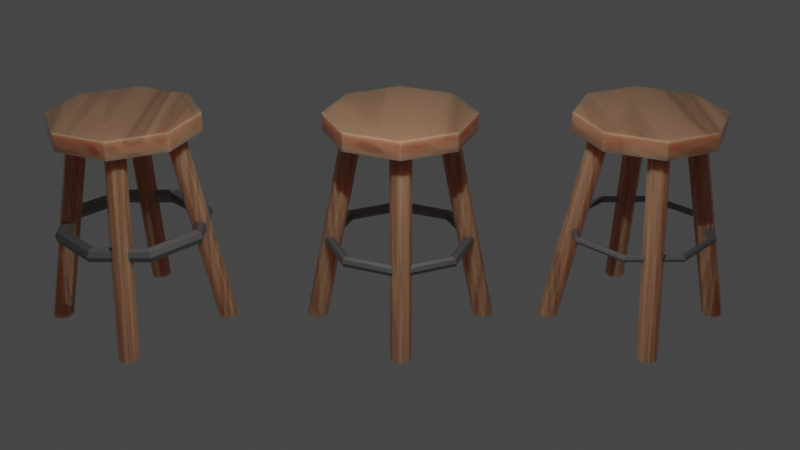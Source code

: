 # Source: LowPolyStool.blend  (saved by Blender 3.6.11; exported with 4.5.12 LTS)
import bpy
from mathutils import Matrix  # noqa: F401  (used for matrix-valued properties, if any)

bpy.ops.wm.read_factory_settings(use_empty=True)
scene = bpy.context.scene
scene.name = 'Scene'

# ---- collections
col_collection = bpy.data.collections.new('Collection'); scene.collection.children.link(col_collection)

# ---- materials (node trees are filled in below, after node groups)
mat_material_006 = bpy.data.materials.new('Material.006')
mat_material_006.alpha_threshold = 0.0
mat_material_006.use_transparent_shadow = False
mat_material_006.roughness = 0.5
mat_material_006.line_color = (0.0, 0.0, 0.0, 1.0)
mat_material_002 = bpy.data.materials.new('Material.002')
mat_material_002.use_transparent_shadow = False
mat_material_004 = bpy.data.materials.new('Material.004')
mat_material_004.alpha_threshold = 0.0
mat_material_004.use_transparent_shadow = False
mat_material_004.roughness = 0.5
mat_material_004.line_color = (0.0, 0.0, 0.0, 1.0)
mat_material_003 = bpy.data.materials.new('Material.003')
mat_material_003.use_transparent_shadow = False
mat_material_005 = bpy.data.materials.new('Material.005')
mat_material_005.alpha_threshold = 0.0
mat_material_005.use_transparent_shadow = False
mat_material_005.roughness = 0.5
mat_material_005.line_color = (0.0, 0.0, 0.0, 1.0)

# ---- material node trees
mat_material_006.use_nodes = True; mat_material_006.node_tree.nodes.clear()
_N = mat_material_006.node_tree.nodes; _L = mat_material_006.node_tree.links
n0 = _N.new('ShaderNodeOutputMaterial'); n0.name = 'Material Output'; n0.location = (589, 877)
n1 = _N.new('ShaderNodeTexNoise'); n1.name = 'Musgrave Texture'; n1.location = (-375, 835)
n1.width = 150
n1.normalize = False
n1.inputs[2].default_value = 0.6
n1.inputs[3].default_value = 0.0
n1.inputs[4].default_value = 0.25
n2 = _N.new('ShaderNodeMapping'); n2.name = 'Mapping'; n2.location = (-555, 795)
n2.inputs[3].default_value = (-0.6, 3.9, 1.0)
n3 = _N.new('ShaderNodeValToRGB'); n3.name = 'Color Ramp'; n3.location = (53, 933)
n3.color_ramp.interpolation = 'EASE'
while len(n3.color_ramp.elements) > 1: n3.color_ramp.elements.remove(n3.color_ramp.elements[-1])
n3.color_ramp.elements[0].position = 0.03323; n3.color_ramp.elements[0].color = (0.2241, 0.1142, 0.009365, 1.0)
_e = n3.color_ramp.elements.new(0.3686); _e.color = (0.4658, 0.2453, 0.1425, 1.0)
_e = n3.color_ramp.elements.new(0.7432); _e.color = (0.0, 0.0, 0.0, 1.0)
n4 = _N.new('ShaderNodeBsdfPrincipled'); n4.name = 'Principled BSDF'; n4.location = (334, 932)
n4.distribution = 'GGX'
n4.subsurface_method = 'RANDOM_WALK_SKIN'
n4.inputs[3].default_value = 1.45
n4.inputs[8].default_value = 1.0
n4.inputs[10].default_value = 0.1843
n4.inputs[27].default_value = (0.0, 0.0, 0.0, 1.0)
n4.inputs[28].default_value = 1.0
n5 = _N.new('ShaderNodeBump'); n5.name = 'Bump'; n5.location = (56, 500)
n5.inputs[0].default_value = 0.1381
n5.inputs[1].default_value = 1.0
n5.inputs[2].default_value = 1.0
n6 = _N.new('ShaderNodeValToRGB'); n6.name = 'Color Ramp.001'; n6.location = (53, 713)
while len(n6.color_ramp.elements) > 1: n6.color_ramp.elements.remove(n6.color_ramp.elements[-1])
n6.color_ramp.elements[0].position = 0.4955; n6.color_ramp.elements[0].color = (0.0, 0.0, 0.0, 1.0)
_e = n6.color_ramp.elements.new(0.997); _e.color = (1.0, 1.0, 1.0, 1.0)
n7 = _N.new('ShaderNodeTexNoise'); n7.name = 'Noise Texture'; n7.location = (-167, 843)
n7.inputs[2].default_value = 0.5
n7.inputs[3].default_value = 18.0
n7.inputs[4].default_value = 0.8
n7.inputs[8].default_value = 0.8
n8 = _N.new('ShaderNodeTexCoord'); n8.name = 'Texture Coordinate'; n8.location = (-735, 795)
n9 = _N.new('ShaderNodeMix'); n9.name = 'Mix'; n9.location = (164, 812)
n9.data_type = 'RGBA'
n9.inputs[0].default_value = 0.1843
n10 = _N.new('ShaderNodeMath'); n10.name = 'Math'; n10.location = (-375, 875)
n10.hide = True
n10.operation = 'MULTIPLY'
n10.inputs[1].default_value = 0.2
_L.new(n4.outputs[0], n0.inputs[0])
_L.new(n2.outputs[0], n1.inputs[0])
_L.new(n8.outputs[3], n2.inputs[0])
_L.new(n7.outputs[0], n3.inputs[0])
_L.new(n7.outputs[0], n5.inputs[3])
_L.new(n5.outputs[0], n4.inputs[5])
_L.new(n7.outputs[0], n6.inputs[0])
_L.new(n6.outputs[0], n4.inputs[2])
_L.new(n3.outputs[0], n9.inputs[6])
_L.new(n3.outputs[0], n9.inputs[7])
_L.new(n9.outputs[2], n4.inputs[0])
_L.new(n10.outputs[0], n7.inputs[0])
_L.new(n1.outputs[0], n10.inputs[0])
n0.is_active_output = True
mat_material_002.use_nodes = True; mat_material_002.node_tree.nodes.clear()
_N = mat_material_002.node_tree.nodes; _L = mat_material_002.node_tree.links
n0 = _N.new('ShaderNodeBsdfPrincipled'); n0.name = 'Principled BSDF'; n0.location = (10, 300)
n0.distribution = 'GGX'
n0.subsurface_method = 'RANDOM_WALK_SKIN'
n0.inputs[0].default_value = (0.2771, 0.2771, 0.2771, 1.0)
n0.inputs[1].default_value = 0.8187
n0.inputs[3].default_value = 1.45
n0.inputs[27].default_value = (0.0, 0.0, 0.0, 1.0)
n0.inputs[28].default_value = 1.0
n1 = _N.new('ShaderNodeOutputMaterial'); n1.name = 'Material Output'; n1.location = (300, 300)
_L.new(n0.outputs[0], n1.inputs[0])
n1.is_active_output = True
mat_material_004.use_nodes = True; mat_material_004.node_tree.nodes.clear()
_N = mat_material_004.node_tree.nodes; _L = mat_material_004.node_tree.links
n0 = _N.new('ShaderNodeOutputMaterial'); n0.name = 'Material Output'; n0.location = (589, 877)
n1 = _N.new('ShaderNodeTexNoise'); n1.name = 'Musgrave Texture'; n1.location = (-375, 835)
n1.width = 150
n1.normalize = False
n1.inputs[2].default_value = 0.6
n1.inputs[3].default_value = 0.0
n1.inputs[4].default_value = 0.25
n2 = _N.new('ShaderNodeMapping'); n2.name = 'Mapping'; n2.location = (-555, 795)
n2.inputs[3].default_value = (0.4, 2.4, 1.0)
n3 = _N.new('ShaderNodeValToRGB'); n3.name = 'Color Ramp'; n3.location = (53, 933)
n3.color_ramp.interpolation = 'EASE'
while len(n3.color_ramp.elements) > 1: n3.color_ramp.elements.remove(n3.color_ramp.elements[-1])
n3.color_ramp.elements[0].position = 0.03323; n3.color_ramp.elements[0].color = (0.2241, 0.1142, 0.009365, 1.0)
_e = n3.color_ramp.elements.new(0.3686); _e.color = (0.4658, 0.2453, 0.1425, 1.0)
_e = n3.color_ramp.elements.new(0.7432); _e.color = (0.0, 0.0, 0.0, 1.0)
n4 = _N.new('ShaderNodeBsdfPrincipled'); n4.name = 'Principled BSDF'; n4.location = (334, 932)
n4.distribution = 'GGX'
n4.subsurface_method = 'RANDOM_WALK_SKIN'
n4.inputs[3].default_value = 1.45
n4.inputs[8].default_value = 1.0
n4.inputs[10].default_value = 0.1843
n4.inputs[27].default_value = (0.0, 0.0, 0.0, 1.0)
n4.inputs[28].default_value = 1.0
n5 = _N.new('ShaderNodeBump'); n5.name = 'Bump'; n5.location = (56, 500)
n5.inputs[0].default_value = 0.1381
n5.inputs[1].default_value = 1.0
n5.inputs[2].default_value = 1.0
n6 = _N.new('ShaderNodeValToRGB'); n6.name = 'Color Ramp.001'; n6.location = (53, 713)
while len(n6.color_ramp.elements) > 1: n6.color_ramp.elements.remove(n6.color_ramp.elements[-1])
n6.color_ramp.elements[0].position = 0.4955; n6.color_ramp.elements[0].color = (0.0, 0.0, 0.0, 1.0)
_e = n6.color_ramp.elements.new(0.997); _e.color = (1.0, 1.0, 1.0, 1.0)
n7 = _N.new('ShaderNodeTexNoise'); n7.name = 'Noise Texture'; n7.location = (-167, 843)
n7.inputs[2].default_value = 0.5
n7.inputs[3].default_value = 18.0
n7.inputs[4].default_value = 0.8
n7.inputs[8].default_value = 0.8
n8 = _N.new('ShaderNodeTexCoord'); n8.name = 'Texture Coordinate'; n8.location = (-735, 795)
n9 = _N.new('ShaderNodeMix'); n9.name = 'Mix'; n9.location = (164, 812)
n9.data_type = 'RGBA'
n9.inputs[0].default_value = 0.1843
n10 = _N.new('ShaderNodeMath'); n10.name = 'Math'; n10.location = (-375, 875)
n10.hide = True
n10.operation = 'MULTIPLY'
n10.inputs[1].default_value = 0.2
_L.new(n4.outputs[0], n0.inputs[0])
_L.new(n2.outputs[0], n1.inputs[0])
_L.new(n8.outputs[3], n2.inputs[0])
_L.new(n7.outputs[0], n3.inputs[0])
_L.new(n7.outputs[0], n5.inputs[3])
_L.new(n5.outputs[0], n4.inputs[5])
_L.new(n7.outputs[0], n6.inputs[0])
_L.new(n6.outputs[0], n4.inputs[2])
_L.new(n3.outputs[0], n9.inputs[6])
_L.new(n3.outputs[0], n9.inputs[7])
_L.new(n9.outputs[2], n4.inputs[0])
_L.new(n10.outputs[0], n7.inputs[0])
_L.new(n1.outputs[0], n10.inputs[0])
n0.is_active_output = True
mat_material_003.use_nodes = True; mat_material_003.node_tree.nodes.clear()
_N = mat_material_003.node_tree.nodes; _L = mat_material_003.node_tree.links
n0 = _N.new('ShaderNodeBsdfPrincipled'); n0.name = 'Principled BSDF'; n0.location = (10, 300)
n0.distribution = 'GGX'
n0.subsurface_method = 'RANDOM_WALK_SKIN'
n0.inputs[0].default_value = (0.2771, 0.2771, 0.2771, 1.0)
n0.inputs[1].default_value = 0.8187
n0.inputs[3].default_value = 1.45
n0.inputs[27].default_value = (0.0, 0.0, 0.0, 1.0)
n0.inputs[28].default_value = 1.0
n1 = _N.new('ShaderNodeOutputMaterial'); n1.name = 'Material Output'; n1.location = (300, 300)
_L.new(n0.outputs[0], n1.inputs[0])
n1.is_active_output = True
mat_material_005.use_nodes = True; mat_material_005.node_tree.nodes.clear()
_N = mat_material_005.node_tree.nodes; _L = mat_material_005.node_tree.links
n0 = _N.new('ShaderNodeOutputMaterial'); n0.name = 'Material Output'; n0.location = (589, 877)
n1 = _N.new('ShaderNodeTexNoise'); n1.name = 'Musgrave Texture'; n1.location = (-375, 835)
n1.width = 150
n1.normalize = False
n1.inputs[2].default_value = 0.6
n1.inputs[3].default_value = 0.0
n1.inputs[4].default_value = 0.25
n2 = _N.new('ShaderNodeMapping'); n2.name = 'Mapping'; n2.location = (-555, 795)
n2.inputs[3].default_value = (0.4, 5.9, 1.0)
n3 = _N.new('ShaderNodeValToRGB'); n3.name = 'Color Ramp'; n3.location = (53, 933)
n3.color_ramp.interpolation = 'EASE'
while len(n3.color_ramp.elements) > 1: n3.color_ramp.elements.remove(n3.color_ramp.elements[-1])
n3.color_ramp.elements[0].position = 0.03323; n3.color_ramp.elements[0].color = (0.2241, 0.1142, 0.009365, 1.0)
_e = n3.color_ramp.elements.new(0.3686); _e.color = (0.4658, 0.2453, 0.1425, 1.0)
_e = n3.color_ramp.elements.new(0.7432); _e.color = (0.0, 0.0, 0.0, 1.0)
n4 = _N.new('ShaderNodeBsdfPrincipled'); n4.name = 'Principled BSDF'; n4.location = (334, 932)
n4.distribution = 'GGX'
n4.subsurface_method = 'RANDOM_WALK_SKIN'
n4.inputs[3].default_value = 1.45
n4.inputs[8].default_value = 1.0
n4.inputs[10].default_value = 0.1843
n4.inputs[27].default_value = (0.0, 0.0, 0.0, 1.0)
n4.inputs[28].default_value = 1.0
n5 = _N.new('ShaderNodeBump'); n5.name = 'Bump'; n5.location = (56, 500)
n5.inputs[0].default_value = 0.1381
n5.inputs[1].default_value = 1.0
n5.inputs[2].default_value = 1.0
n6 = _N.new('ShaderNodeValToRGB'); n6.name = 'Color Ramp.001'; n6.location = (53, 713)
while len(n6.color_ramp.elements) > 1: n6.color_ramp.elements.remove(n6.color_ramp.elements[-1])
n6.color_ramp.elements[0].position = 0.4955; n6.color_ramp.elements[0].color = (0.0, 0.0, 0.0, 1.0)
_e = n6.color_ramp.elements.new(0.997); _e.color = (1.0, 1.0, 1.0, 1.0)
n7 = _N.new('ShaderNodeTexNoise'); n7.name = 'Noise Texture'; n7.location = (-167, 843)
n7.inputs[2].default_value = 0.5
n7.inputs[3].default_value = 18.0
n7.inputs[4].default_value = 0.8
n7.inputs[8].default_value = 0.8
n8 = _N.new('ShaderNodeTexCoord'); n8.name = 'Texture Coordinate'; n8.location = (-735, 795)
n9 = _N.new('ShaderNodeMix'); n9.name = 'Mix'; n9.location = (164, 812)
n9.data_type = 'RGBA'
n9.inputs[0].default_value = 0.1843
n10 = _N.new('ShaderNodeMath'); n10.name = 'Math'; n10.location = (-375, 875)
n10.hide = True
n10.operation = 'MULTIPLY'
n10.inputs[1].default_value = 0.2
_L.new(n4.outputs[0], n0.inputs[0])
_L.new(n2.outputs[0], n1.inputs[0])
_L.new(n8.outputs[3], n2.inputs[0])
_L.new(n7.outputs[0], n3.inputs[0])
_L.new(n7.outputs[0], n5.inputs[3])
_L.new(n5.outputs[0], n4.inputs[5])
_L.new(n7.outputs[0], n6.inputs[0])
_L.new(n6.outputs[0], n4.inputs[2])
_L.new(n3.outputs[0], n9.inputs[6])
_L.new(n3.outputs[0], n9.inputs[7])
_L.new(n9.outputs[2], n4.inputs[0])
_L.new(n10.outputs[0], n7.inputs[0])
_L.new(n1.outputs[0], n10.inputs[0])
n0.is_active_output = True

# ---- world
world_world = bpy.data.worlds.new('World'); scene.world = world_world
world_world.use_nodes = True; world_world.node_tree.nodes.clear()
_N = world_world.node_tree.nodes; _L = world_world.node_tree.links
n0 = _N.new('ShaderNodeOutputWorld'); n0.name = 'World Output'; n0.location = (300, 300)
n1 = _N.new('ShaderNodeBackground'); n1.name = 'Background'; n1.location = (10, 300)
n1.inputs[0].default_value = (0.05088, 0.05088, 0.05088, 1.0)
_L.new(n1.outputs[0], n0.inputs[0])
n0.is_active_output = True
world_world.color = (0.05088, 0.05088, 0.05088)
world_world.use_sun_shadow = False
world_world.sun_shadow_jitter_overblur = 0.0

# ---- cameras
cam_camera = bpy.data.cameras.new('Camera')
cam_camera.clip_end = 100.0
cam_camera.ortho_scale = 7.314

# ---- lights
light_light = bpy.data.lights.new('Light', 'POINT')
light_light.transmission_factor = 0.0
light_light.energy = 1000.0
light_light.shadow_maximum_resolution = 0.006
light_light.use_absolute_resolution = True

# ---- meshes
me_cylinder_002 = bpy.data.meshes.new('Cylinder.002')
me_cylinder_002.from_pydata([(0.0, 1.0, -1.0), (0.0, 1.0, 1.0), (0.7071, 0.7071, -1.0), (0.7071, 0.7071, 1.0), (1.0, 0.0, -1.0), (1.0, 0.0, 1.0), (0.7071, -0.7071, -1.0), (0.7071, -0.7071, 1.0), (0.0, -1.0, -1.0), (0.0, -1.0, 1.0), (-0.7071, -0.7071, -1.0), (-0.7071, -0.7071, 1.0), (-1.0, 0.0, -1.0), (-1.0, 0.0, 1.0), (-0.7071, 0.7071, -1.0), (-0.7071, 0.7071, 1.0)], [], [(0, 1, 3, 2), (2, 3, 5, 4), (4, 5, 7, 6), (6, 7, 9, 8), (8, 9, 11, 10), (10, 11, 13, 12), (3, 1, 15, 13, 11, 9, 7, 5), (12, 13, 15, 14), (14, 15, 1, 0), (0, 2, 4, 6, 8, 10, 12, 14)])
_uv = me_cylinder_002.uv_layers.new(name='UVMap')
_uv.uv.foreach_set('vector', [1.0, 0.5, 1.0, 1.0, 0.875, 1.0, 0.875, 0.5, 0.875, 0.5, 0.875, 1.0, 0.75, 1.0, 0.75, 0.5, 0.75, 0.5, 0.75, 1.0, 0.625, 1.0, 0.625, 0.5, 0.625, 0.5, 0.625, 1.0, 0.5, 1.0, 0.5, 0.5, 0.5, 0.5, 0.5, 1.0, 0.375, 1.0, 0.375, 0.5, 0.375, 0.5, 0.375, 1.0, 0.25, 1.0, 0.25, 0.5, 0.4197, 0.4197, 0.25, 0.49, 0.08029, 0.4197, 0.01, 0.25, 0.08029, 0.08029, 0.25, 0.01, 0.4197, 0.08029, 0.49, 0.25, 0.25, 0.5, 0.25, 1.0, 0.125, 1.0, 0.125, 0.5, 0.125, 0.5, 0.125, 1.0, 0.0, 1.0, 0.0, 0.5, 0.75, 0.49, 0.9197, 0.4197, 0.99, 0.25, 0.9197, 0.08029, 0.75, 0.01, 0.5803, 0.08029, 0.51, 0.25, 0.5803, 0.4197])
me_cylinder_002.materials.append(mat_material_006)
me_cylinder_002.update()
me_cylinder_003 = bpy.data.meshes.new('Cylinder.003')
me_cylinder_003.from_pydata([(-3.04, 1.0, -1.431), (0.9639, 1.0, 0.9912), (-2.333, 0.7071, -1.431), (1.671, 0.7071, 0.9912), (-2.04, 4.881e-07, -1.431), (1.964, 9.962e-09, 0.9912), (-2.333, -0.7071, -1.431), (1.671, -0.7071, 0.9912), (-3.04, -1.0, -1.431), (0.9639, -1.0, 0.9912), (-3.747, -0.7071, -1.431), (0.2568, -0.7071, 0.9912), (-4.04, 4.881e-07, -1.431), (-0.03609, 9.962e-09, 0.9912), (-3.747, 0.7071, -1.431), (0.2568, 0.7071, 0.9912), (6.002, 8.153, -1.431), (6.002, 4.149, 0.9912), (5.71, 7.445, -1.431), (5.71, 3.442, 0.9912), (5.002, 7.153, -1.431), (5.002, 3.149, 0.9912), (4.295, 7.445, -1.431), (4.295, 3.442, 0.9912), (4.002, 8.153, -1.431), (4.002, 4.149, 0.9912), (4.295, 8.86, -1.431), (4.295, 4.856, 0.9912), (5.002, 9.153, -1.431), (5.002, 5.149, 0.9912), (5.71, 8.86, -1.431), (5.71, 4.856, 0.9912), (13.15, -0.8899, -1.431), (9.151, -0.8899, 0.9912), (12.45, -0.597, -1.431), (8.444, -0.597, 0.9912), (12.15, 0.1101, -1.431), (8.151, 0.1101, 0.9912), (12.45, 0.8173, -1.431), (8.444, 0.8173, 0.9912), (13.15, 1.11, -1.431), (9.151, 1.11, 0.9912), (13.86, 0.8173, -1.431), (9.858, 0.8173, 0.9912), (14.15, 0.1101, -1.431), (10.15, 0.1101, 0.9912), (13.86, -0.597, -1.431), (9.858, -0.597, 0.9912), (4.113, -8.042, -1.431), (4.113, -4.039, 0.9912), (4.405, -7.335, -1.431), (4.405, -3.331, 0.9912), (5.113, -7.042, -1.431), (5.113, -3.039, 0.9912), (5.82, -7.335, -1.431), (5.82, -3.331, 0.9912), (6.113, -8.042, -1.431), (6.113, -4.039, 0.9912), (5.82, -8.75, -1.431), (5.82, -4.746, 0.9912), (5.113, -9.042, -1.431), (5.113, -5.039, 0.9912), (4.405, -8.75, -1.431), (4.405, -4.746, 0.9912)], [], [(0, 2, 3, 1), (2, 4, 5, 3), (4, 6, 7, 5), (6, 8, 9, 7), (8, 10, 11, 9), (10, 12, 13, 11), (3, 5, 7, 9, 11, 13, 15, 1), (12, 14, 15, 13), (14, 0, 1, 15), (0, 14, 12, 10, 8, 6, 4, 2), (16, 18, 19, 17), (18, 20, 21, 19), (20, 22, 23, 21), (22, 24, 25, 23), (24, 26, 27, 25), (26, 28, 29, 27), (19, 21, 23, 25, 27, 29, 31, 17), (28, 30, 31, 29), (30, 16, 17, 31), (16, 30, 28, 26, 24, 22, 20, 18), (32, 34, 35, 33), (34, 36, 37, 35), (36, 38, 39, 37), (38, 40, 41, 39), (40, 42, 43, 41), (42, 44, 45, 43), (35, 37, 39, 41, 43, 45, 47, 33), (44, 46, 47, 45), (46, 32, 33, 47), (32, 46, 44, 42, 40, 38, 36, 34), (48, 50, 51, 49), (50, 52, 53, 51), (52, 54, 55, 53), (54, 56, 57, 55), (56, 58, 59, 57), (58, 60, 61, 59), (51, 53, 55, 57, 59, 61, 63, 49), (60, 62, 63, 61), (62, 48, 49, 63), (48, 62, 60, 58, 56, 54, 52, 50)])
_uv = me_cylinder_003.uv_layers.new(name='UVMap')
_uv.uv.foreach_set('vector', [1.0, 0.5, 0.875, 0.5, 0.875, 1.0, 1.0, 1.0, 0.875, 0.5, 0.75, 0.5, 0.75, 1.0, 0.875, 1.0, 0.75, 0.5, 0.625, 0.5, 0.625, 1.0, 0.75, 1.0, 0.625, 0.5, 0.5, 0.5, 0.5, 1.0, 0.625, 1.0, 0.5, 0.5, 0.375, 0.5, 0.375, 1.0, 0.5, 1.0, 0.375, 0.5, 0.25, 0.5, 0.25, 1.0, 0.375, 1.0, 0.4197, 0.4197, 0.49, 0.25, 0.4197, 0.08029, 0.25, 0.01, 0.08029, 0.08029, 0.01, 0.25, 0.08029, 0.4197, 0.25, 0.49, 0.25, 0.5, 0.125, 0.5, 0.125, 1.0, 0.25, 1.0, 0.125, 0.5, 0.0, 0.5, 0.0, 1.0, 0.125, 1.0, 0.75, 0.49, 0.5803, 0.4197, 0.51, 0.25, 0.5803, 0.08029, 0.75, 0.01, 0.9197, 0.08029, 0.99, 0.25, 0.9197, 0.4197, 1.0, 0.5, 0.875, 0.5, 0.875, 1.0, 1.0, 1.0, 0.875, 0.5, 0.75, 0.5, 0.75, 1.0, 0.875, 1.0, 0.75, 0.5, 0.625, 0.5, 0.625, 1.0, 0.75, 1.0, 0.625, 0.5, 0.5, 0.5, 0.5, 1.0, 0.625, 1.0, 0.5, 0.5, 0.375, 0.5, 0.375, 1.0, 0.5, 1.0, 0.375, 0.5, 0.25, 0.5, 0.25, 1.0, 0.375, 1.0, 0.4197, 0.4197, 0.49, 0.25, 0.4197, 0.08029, 0.25, 0.01, 0.08029, 0.08029, 0.01, 0.25, 0.08029, 0.4197, 0.25, 0.49, 0.25, 0.5, 0.125, 0.5, 0.125, 1.0, 0.25, 1.0, 0.125, 0.5, 0.0, 0.5, 0.0, 1.0, 0.125, 1.0, 0.75, 0.49, 0.5803, 0.4197, 0.51, 0.25, 0.5803, 0.08029, 0.75, 0.01, 0.9197, 0.08029, 0.99, 0.25, 0.9197, 0.4197, 1.0, 0.5, 0.875, 0.5, 0.875, 1.0, 1.0, 1.0, 0.875, 0.5, 0.75, 0.5, 0.75, 1.0, 0.875, 1.0, 0.75, 0.5, 0.625, 0.5, 0.625, 1.0, 0.75, 1.0, 0.625, 0.5, 0.5, 0.5, 0.5, 1.0, 0.625, 1.0, 0.5, 0.5, 0.375, 0.5, 0.375, 1.0, 0.5, 1.0, 0.375, 0.5, 0.25, 0.5, 0.25, 1.0, 0.375, 1.0, 0.4197, 0.4197, 0.49, 0.25, 0.4197, 0.08029, 0.25, 0.01, 0.08029, 0.08029, 0.01, 0.25, 0.08029, 0.4197, 0.25, 0.49, 0.25, 0.5, 0.125, 0.5, 0.125, 1.0, 0.25, 1.0, 0.125, 0.5, 0.0, 0.5, 0.0, 1.0, 0.125, 1.0, 0.75, 0.49, 0.5803, 0.4197, 0.51, 0.25, 0.5803, 0.08029, 0.75, 0.01, 0.9197, 0.08029, 0.99, 0.25, 0.9197, 0.4197, 1.0, 0.5, 0.875, 0.5, 0.875, 1.0, 1.0, 1.0, 0.875, 0.5, 0.75, 0.5, 0.75, 1.0, 0.875, 1.0, 0.75, 0.5, 0.625, 0.5, 0.625, 1.0, 0.75, 1.0, 0.625, 0.5, 0.5, 0.5, 0.5, 1.0, 0.625, 1.0, 0.5, 0.5, 0.375, 0.5, 0.375, 1.0, 0.5, 1.0, 0.375, 0.5, 0.25, 0.5, 0.25, 1.0, 0.375, 1.0, 0.4197, 0.4197, 0.49, 0.25, 0.4197, 0.08029, 0.25, 0.01, 0.08029, 0.08029, 0.01, 0.25, 0.08029, 0.4197, 0.25, 0.49, 0.25, 0.5, 0.125, 0.5, 0.125, 1.0, 0.25, 1.0, 0.125, 0.5, 0.0, 0.5, 0.0, 1.0, 0.125, 1.0, 0.75, 0.49, 0.5803, 0.4197, 0.51, 0.25, 0.5803, 0.08029, 0.75, 0.01, 0.9197, 0.08029, 0.99, 0.25, 0.9197, 0.4197])
me_cylinder_003.materials.append(mat_material_006)
me_cylinder_003.update()
me_torus_001 = bpy.data.meshes.new('Torus.001')
me_torus_001.from_pydata([(1.05, 0.0, 0.0), (1.035, 0.0, 0.03536), (1.0, 0.0, 0.05), (0.9646, 0.0, 0.03536), (0.95, 0.0, 6.123e-18), (0.9646, 0.0, -0.03536), (1.0, 0.0, -0.05), (1.035, 0.0, -0.03536), (0.7425, 0.7425, 0.0), (0.7321, 0.7321, 0.03536), (0.7071, 0.7071, 0.05), (0.6821, 0.6821, 0.03536), (0.6718, 0.6718, 6.123e-18), (0.6821, 0.6821, -0.03536), (0.7071, 0.7071, -0.05), (0.7321, 0.7321, -0.03536), (7.927e-08, 1.05, 0.0), (7.817e-08, 1.035, 0.03536), (7.55e-08, 1.0, 0.05), (7.283e-08, 0.9646, 0.03536), (7.172e-08, 0.95, 6.123e-18), (7.283e-08, 0.9646, -0.03536), (7.55e-08, 1.0, -0.05), (7.817e-08, 1.035, -0.03536), (-0.7425, 0.7425, 0.0), (-0.7321, 0.7321, 0.03536), (-0.7071, 0.7071, 0.05), (-0.6821, 0.6821, 0.03536), (-0.6718, 0.6718, 6.123e-18), (-0.6821, 0.6821, -0.03536), (-0.7071, 0.7071, -0.05), (-0.7321, 0.7321, -0.03536), (-1.05, 9.179e-08, 0.0), (-1.035, 9.051e-08, 0.03536), (-1.0, 8.742e-08, 0.05), (-0.9646, 8.433e-08, 0.03536), (-0.95, 8.305e-08, 6.123e-18), (-0.9646, 8.433e-08, -0.03536), (-1.0, 8.742e-08, -0.05), (-1.035, 9.051e-08, -0.03536), (-0.7425, -0.7425, 0.0), (-0.7321, -0.7321, 0.03536), (-0.7071, -0.7071, 0.05), (-0.6821, -0.6821, 0.03536), (-0.6718, -0.6718, 6.123e-18), (-0.6821, -0.6821, -0.03536), (-0.7071, -0.7071, -0.05), (-0.7321, -0.7321, -0.03536), (7.927e-08, -1.05, 0.0), (7.817e-08, -1.035, 0.03536), (7.55e-08, -1.0, 0.05), (7.283e-08, -0.9646, 0.03536), (7.172e-08, -0.95, 6.123e-18), (7.283e-08, -0.9646, -0.03536), (7.55e-08, -1.0, -0.05), (7.817e-08, -1.035, -0.03536), (0.7425, -0.7425, 0.0), (0.7321, -0.7321, 0.03536), (0.7071, -0.7071, 0.05), (0.6821, -0.6821, 0.03536), (0.6718, -0.6718, 6.123e-18), (0.6821, -0.6821, -0.03536), (0.7071, -0.7071, -0.05), (0.7321, -0.7321, -0.03536)], [], [(0, 8, 9, 1), (1, 9, 10, 2), (2, 10, 11, 3), (3, 11, 12, 4), (4, 12, 13, 5), (5, 13, 14, 6), (6, 14, 15, 7), (7, 15, 8, 0), (8, 16, 17, 9), (9, 17, 18, 10), (10, 18, 19, 11), (11, 19, 20, 12), (12, 20, 21, 13), (13, 21, 22, 14), (14, 22, 23, 15), (15, 23, 16, 8), (16, 24, 25, 17), (17, 25, 26, 18), (18, 26, 27, 19), (19, 27, 28, 20), (20, 28, 29, 21), (21, 29, 30, 22), (22, 30, 31, 23), (23, 31, 24, 16), (24, 32, 33, 25), (25, 33, 34, 26), (26, 34, 35, 27), (27, 35, 36, 28), (28, 36, 37, 29), (29, 37, 38, 30), (30, 38, 39, 31), (31, 39, 32, 24), (32, 40, 41, 33), (33, 41, 42, 34), (34, 42, 43, 35), (35, 43, 44, 36), (36, 44, 45, 37), (37, 45, 46, 38), (38, 46, 47, 39), (39, 47, 40, 32), (40, 48, 49, 41), (41, 49, 50, 42), (42, 50, 51, 43), (43, 51, 52, 44), (44, 52, 53, 45), (45, 53, 54, 46), (46, 54, 55, 47), (47, 55, 48, 40), (48, 56, 57, 49), (49, 57, 58, 50), (50, 58, 59, 51), (51, 59, 60, 52), (52, 60, 61, 53), (53, 61, 62, 54), (54, 62, 63, 55), (55, 63, 56, 48), (56, 0, 1, 57), (57, 1, 2, 58), (58, 2, 3, 59), (59, 3, 4, 60), (60, 4, 5, 61), (61, 5, 6, 62), (62, 6, 7, 63), (63, 7, 0, 56)])
_uv = me_torus_001.uv_layers.new(name='UVMap')
_uv.uv.foreach_set('vector', [0.5, 0.5, 0.625, 0.5, 0.625, 0.625, 0.5, 0.625, 0.5, 0.625, 0.625, 0.625, 0.625, 0.75, 0.5, 0.75, 0.5, 0.75, 0.625, 0.75, 0.625, 0.875, 0.5, 0.875, 0.5, 0.875, 0.625, 0.875, 0.625, 1.0, 0.5, 1.0, 0.5, 0.0, 0.625, 0.0, 0.625, 0.125, 0.5, 0.125, 0.5, 0.125, 0.625, 0.125, 0.625, 0.25, 0.5, 0.25, 0.5, 0.25, 0.625, 0.25, 0.625, 0.375, 0.5, 0.375, 0.5, 0.375, 0.625, 0.375, 0.625, 0.5, 0.5, 0.5, 0.625, 0.5, 0.75, 0.5, 0.75, 0.625, 0.625, 0.625, 0.625, 0.625, 0.75, 0.625, 0.75, 0.75, 0.625, 0.75, 0.625, 0.75, 0.75, 0.75, 0.75, 0.875, 0.625, 0.875, 0.625, 0.875, 0.75, 0.875, 0.75, 1.0, 0.625, 1.0, 0.625, 0.0, 0.75, 0.0, 0.75, 0.125, 0.625, 0.125, 0.625, 0.125, 0.75, 0.125, 0.75, 0.25, 0.625, 0.25, 0.625, 0.25, 0.75, 0.25, 0.75, 0.375, 0.625, 0.375, 0.625, 0.375, 0.75, 0.375, 0.75, 0.5, 0.625, 0.5, 0.75, 0.5, 0.875, 0.5, 0.875, 0.625, 0.75, 0.625, 0.75, 0.625, 0.875, 0.625, 0.875, 0.75, 0.75, 0.75, 0.75, 0.75, 0.875, 0.75, 0.875, 0.875, 0.75, 0.875, 0.75, 0.875, 0.875, 0.875, 0.875, 1.0, 0.75, 1.0, 0.75, 0.0, 0.875, 0.0, 0.875, 0.125, 0.75, 0.125, 0.75, 0.125, 0.875, 0.125, 0.875, 0.25, 0.75, 0.25, 0.75, 0.25, 0.875, 0.25, 0.875, 0.375, 0.75, 0.375, 0.75, 0.375, 0.875, 0.375, 0.875, 0.5, 0.75, 0.5, 0.875, 0.5, 1.0, 0.5, 1.0, 0.625, 0.875, 0.625, 0.875, 0.625, 1.0, 0.625, 1.0, 0.75, 0.875, 0.75, 0.875, 0.75, 1.0, 0.75, 1.0, 0.875, 0.875, 0.875, 0.875, 0.875, 1.0, 0.875, 1.0, 1.0, 0.875, 1.0, 0.875, 0.0, 1.0, 0.0, 1.0, 0.125, 0.875, 0.125, 0.875, 0.125, 1.0, 0.125, 1.0, 0.25, 0.875, 0.25, 0.875, 0.25, 1.0, 0.25, 1.0, 0.375, 0.875, 0.375, 0.875, 0.375, 1.0, 0.375, 1.0, 0.5, 0.875, 0.5, 0.0, 0.5, 0.125, 0.5, 0.125, 0.625, 0.0, 0.625, 0.0, 0.625, 0.125, 0.625, 0.125, 0.75, 0.0, 0.75, 0.0, 0.75, 0.125, 0.75, 0.125, 0.875, 0.0, 0.875, 0.0, 0.875, 0.125, 0.875, 0.125, 1.0, 0.0, 1.0, 0.0, 0.0, 0.125, 0.0, 0.125, 0.125, 0.0, 0.125, 0.0, 0.125, 0.125, 0.125, 0.125, 0.25, 0.0, 0.25, 0.0, 0.25, 0.125, 0.25, 0.125, 0.375, 0.0, 0.375, 0.0, 0.375, 0.125, 0.375, 0.125, 0.5, 0.0, 0.5, 0.125, 0.5, 0.25, 0.5, 0.25, 0.625, 0.125, 0.625, 0.125, 0.625, 0.25, 0.625, 0.25, 0.75, 0.125, 0.75, 0.125, 0.75, 0.25, 0.75, 0.25, 0.875, 0.125, 0.875, 0.125, 0.875, 0.25, 0.875, 0.25, 1.0, 0.125, 1.0, 0.125, 0.0, 0.25, 0.0, 0.25, 0.125, 0.125, 0.125, 0.125, 0.125, 0.25, 0.125, 0.25, 0.25, 0.125, 0.25, 0.125, 0.25, 0.25, 0.25, 0.25, 0.375, 0.125, 0.375, 0.125, 0.375, 0.25, 0.375, 0.25, 0.5, 0.125, 0.5, 0.25, 0.5, 0.375, 0.5, 0.375, 0.625, 0.25, 0.625, 0.25, 0.625, 0.375, 0.625, 0.375, 0.75, 0.25, 0.75, 0.25, 0.75, 0.375, 0.75, 0.375, 0.875, 0.25, 0.875, 0.25, 0.875, 0.375, 0.875, 0.375, 1.0, 0.25, 1.0, 0.25, 0.0, 0.375, 0.0, 0.375, 0.125, 0.25, 0.125, 0.25, 0.125, 0.375, 0.125, 0.375, 0.25, 0.25, 0.25, 0.25, 0.25, 0.375, 0.25, 0.375, 0.375, 0.25, 0.375, 0.25, 0.375, 0.375, 0.375, 0.375, 0.5, 0.25, 0.5, 0.375, 0.5, 0.5, 0.5, 0.5, 0.625, 0.375, 0.625, 0.375, 0.625, 0.5, 0.625, 0.5, 0.75, 0.375, 0.75, 0.375, 0.75, 0.5, 0.75, 0.5, 0.875, 0.375, 0.875, 0.375, 0.875, 0.5, 0.875, 0.5, 1.0, 0.375, 1.0, 0.375, 0.0, 0.5, 0.0, 0.5, 0.125, 0.375, 0.125, 0.375, 0.125, 0.5, 0.125, 0.5, 0.25, 0.375, 0.25, 0.375, 0.25, 0.5, 0.25, 0.5, 0.375, 0.375, 0.375, 0.375, 0.375, 0.5, 0.375, 0.5, 0.5, 0.375, 0.5])
me_torus_001.materials.append(mat_material_002)
me_torus_001.update()
me_cylinder_004 = bpy.data.meshes.new('Cylinder.004')
me_cylinder_004.from_pydata([(0.0, 1.0, -1.0), (0.0, 1.0, 1.0), (0.7071, 0.7071, -1.0), (0.7071, 0.7071, 1.0), (1.0, 0.0, -1.0), (1.0, 0.0, 1.0), (0.7071, -0.7071, -1.0), (0.7071, -0.7071, 1.0), (0.0, -1.0, -1.0), (0.0, -1.0, 1.0), (-0.7071, -0.7071, -1.0), (-0.7071, -0.7071, 1.0), (-1.0, 0.0, -1.0), (-1.0, 0.0, 1.0), (-0.7071, 0.7071, -1.0), (-0.7071, 0.7071, 1.0)], [], [(0, 1, 3, 2), (2, 3, 5, 4), (4, 5, 7, 6), (6, 7, 9, 8), (8, 9, 11, 10), (10, 11, 13, 12), (3, 1, 15, 13, 11, 9, 7, 5), (12, 13, 15, 14), (14, 15, 1, 0), (0, 2, 4, 6, 8, 10, 12, 14)])
_uv = me_cylinder_004.uv_layers.new(name='UVMap')
_uv.uv.foreach_set('vector', [1.0, 0.5, 1.0, 1.0, 0.875, 1.0, 0.875, 0.5, 0.875, 0.5, 0.875, 1.0, 0.75, 1.0, 0.75, 0.5, 0.75, 0.5, 0.75, 1.0, 0.625, 1.0, 0.625, 0.5, 0.625, 0.5, 0.625, 1.0, 0.5, 1.0, 0.5, 0.5, 0.5, 0.5, 0.5, 1.0, 0.375, 1.0, 0.375, 0.5, 0.375, 0.5, 0.375, 1.0, 0.25, 1.0, 0.25, 0.5, 0.4197, 0.4197, 0.25, 0.49, 0.08029, 0.4197, 0.01, 0.25, 0.08029, 0.08029, 0.25, 0.01, 0.4197, 0.08029, 0.49, 0.25, 0.25, 0.5, 0.25, 1.0, 0.125, 1.0, 0.125, 0.5, 0.125, 0.5, 0.125, 1.0, 0.0, 1.0, 0.0, 0.5, 0.75, 0.49, 0.9197, 0.4197, 0.99, 0.25, 0.9197, 0.08029, 0.75, 0.01, 0.5803, 0.08029, 0.51, 0.25, 0.5803, 0.4197])
me_cylinder_004.materials.append(mat_material_004)
me_cylinder_004.update()
me_cylinder_005 = bpy.data.meshes.new('Cylinder.005')
me_cylinder_005.from_pydata([(-3.04, 1.0, -1.431), (0.9639, 1.0, 0.9912), (-2.333, 0.7071, -1.431), (1.671, 0.7071, 0.9912), (-2.04, 4.881e-07, -1.431), (1.964, 9.962e-09, 0.9912), (-2.333, -0.7071, -1.431), (1.671, -0.7071, 0.9912), (-3.04, -1.0, -1.431), (0.9639, -1.0, 0.9912), (-3.747, -0.7071, -1.431), (0.2568, -0.7071, 0.9912), (-4.04, 4.881e-07, -1.431), (-0.03609, 9.962e-09, 0.9912), (-3.747, 0.7071, -1.431), (0.2568, 0.7071, 0.9912), (6.002, 8.153, -1.431), (6.002, 4.149, 0.9912), (5.71, 7.445, -1.431), (5.71, 3.442, 0.9912), (5.002, 7.153, -1.431), (5.002, 3.149, 0.9912), (4.295, 7.445, -1.431), (4.295, 3.442, 0.9912), (4.002, 8.153, -1.431), (4.002, 4.149, 0.9912), (4.295, 8.86, -1.431), (4.295, 4.856, 0.9912), (5.002, 9.153, -1.431), (5.002, 5.149, 0.9912), (5.71, 8.86, -1.431), (5.71, 4.856, 0.9912), (13.15, -0.8899, -1.431), (9.151, -0.8899, 0.9912), (12.45, -0.597, -1.431), (8.444, -0.597, 0.9912), (12.15, 0.1101, -1.431), (8.151, 0.1101, 0.9912), (12.45, 0.8173, -1.431), (8.444, 0.8173, 0.9912), (13.15, 1.11, -1.431), (9.151, 1.11, 0.9912), (13.86, 0.8173, -1.431), (9.858, 0.8173, 0.9912), (14.15, 0.1101, -1.431), (10.15, 0.1101, 0.9912), (13.86, -0.597, -1.431), (9.858, -0.597, 0.9912), (4.113, -8.042, -1.431), (4.113, -4.039, 0.9912), (4.405, -7.335, -1.431), (4.405, -3.331, 0.9912), (5.113, -7.042, -1.431), (5.113, -3.039, 0.9912), (5.82, -7.335, -1.431), (5.82, -3.331, 0.9912), (6.113, -8.042, -1.431), (6.113, -4.039, 0.9912), (5.82, -8.75, -1.431), (5.82, -4.746, 0.9912), (5.113, -9.042, -1.431), (5.113, -5.039, 0.9912), (4.405, -8.75, -1.431), (4.405, -4.746, 0.9912)], [], [(0, 2, 3, 1), (2, 4, 5, 3), (4, 6, 7, 5), (6, 8, 9, 7), (8, 10, 11, 9), (10, 12, 13, 11), (3, 5, 7, 9, 11, 13, 15, 1), (12, 14, 15, 13), (14, 0, 1, 15), (0, 14, 12, 10, 8, 6, 4, 2), (16, 18, 19, 17), (18, 20, 21, 19), (20, 22, 23, 21), (22, 24, 25, 23), (24, 26, 27, 25), (26, 28, 29, 27), (19, 21, 23, 25, 27, 29, 31, 17), (28, 30, 31, 29), (30, 16, 17, 31), (16, 30, 28, 26, 24, 22, 20, 18), (32, 34, 35, 33), (34, 36, 37, 35), (36, 38, 39, 37), (38, 40, 41, 39), (40, 42, 43, 41), (42, 44, 45, 43), (35, 37, 39, 41, 43, 45, 47, 33), (44, 46, 47, 45), (46, 32, 33, 47), (32, 46, 44, 42, 40, 38, 36, 34), (48, 50, 51, 49), (50, 52, 53, 51), (52, 54, 55, 53), (54, 56, 57, 55), (56, 58, 59, 57), (58, 60, 61, 59), (51, 53, 55, 57, 59, 61, 63, 49), (60, 62, 63, 61), (62, 48, 49, 63), (48, 62, 60, 58, 56, 54, 52, 50)])
_uv = me_cylinder_005.uv_layers.new(name='UVMap')
_uv.uv.foreach_set('vector', [1.0, 0.5, 0.875, 0.5, 0.875, 1.0, 1.0, 1.0, 0.875, 0.5, 0.75, 0.5, 0.75, 1.0, 0.875, 1.0, 0.75, 0.5, 0.625, 0.5, 0.625, 1.0, 0.75, 1.0, 0.625, 0.5, 0.5, 0.5, 0.5, 1.0, 0.625, 1.0, 0.5, 0.5, 0.375, 0.5, 0.375, 1.0, 0.5, 1.0, 0.375, 0.5, 0.25, 0.5, 0.25, 1.0, 0.375, 1.0, 0.4197, 0.4197, 0.49, 0.25, 0.4197, 0.08029, 0.25, 0.01, 0.08029, 0.08029, 0.01, 0.25, 0.08029, 0.4197, 0.25, 0.49, 0.25, 0.5, 0.125, 0.5, 0.125, 1.0, 0.25, 1.0, 0.125, 0.5, 0.0, 0.5, 0.0, 1.0, 0.125, 1.0, 0.75, 0.49, 0.5803, 0.4197, 0.51, 0.25, 0.5803, 0.08029, 0.75, 0.01, 0.9197, 0.08029, 0.99, 0.25, 0.9197, 0.4197, 1.0, 0.5, 0.875, 0.5, 0.875, 1.0, 1.0, 1.0, 0.875, 0.5, 0.75, 0.5, 0.75, 1.0, 0.875, 1.0, 0.75, 0.5, 0.625, 0.5, 0.625, 1.0, 0.75, 1.0, 0.625, 0.5, 0.5, 0.5, 0.5, 1.0, 0.625, 1.0, 0.5, 0.5, 0.375, 0.5, 0.375, 1.0, 0.5, 1.0, 0.375, 0.5, 0.25, 0.5, 0.25, 1.0, 0.375, 1.0, 0.4197, 0.4197, 0.49, 0.25, 0.4197, 0.08029, 0.25, 0.01, 0.08029, 0.08029, 0.01, 0.25, 0.08029, 0.4197, 0.25, 0.49, 0.25, 0.5, 0.125, 0.5, 0.125, 1.0, 0.25, 1.0, 0.125, 0.5, 0.0, 0.5, 0.0, 1.0, 0.125, 1.0, 0.75, 0.49, 0.5803, 0.4197, 0.51, 0.25, 0.5803, 0.08029, 0.75, 0.01, 0.9197, 0.08029, 0.99, 0.25, 0.9197, 0.4197, 1.0, 0.5, 0.875, 0.5, 0.875, 1.0, 1.0, 1.0, 0.875, 0.5, 0.75, 0.5, 0.75, 1.0, 0.875, 1.0, 0.75, 0.5, 0.625, 0.5, 0.625, 1.0, 0.75, 1.0, 0.625, 0.5, 0.5, 0.5, 0.5, 1.0, 0.625, 1.0, 0.5, 0.5, 0.375, 0.5, 0.375, 1.0, 0.5, 1.0, 0.375, 0.5, 0.25, 0.5, 0.25, 1.0, 0.375, 1.0, 0.4197, 0.4197, 0.49, 0.25, 0.4197, 0.08029, 0.25, 0.01, 0.08029, 0.08029, 0.01, 0.25, 0.08029, 0.4197, 0.25, 0.49, 0.25, 0.5, 0.125, 0.5, 0.125, 1.0, 0.25, 1.0, 0.125, 0.5, 0.0, 0.5, 0.0, 1.0, 0.125, 1.0, 0.75, 0.49, 0.5803, 0.4197, 0.51, 0.25, 0.5803, 0.08029, 0.75, 0.01, 0.9197, 0.08029, 0.99, 0.25, 0.9197, 0.4197, 1.0, 0.5, 0.875, 0.5, 0.875, 1.0, 1.0, 1.0, 0.875, 0.5, 0.75, 0.5, 0.75, 1.0, 0.875, 1.0, 0.75, 0.5, 0.625, 0.5, 0.625, 1.0, 0.75, 1.0, 0.625, 0.5, 0.5, 0.5, 0.5, 1.0, 0.625, 1.0, 0.5, 0.5, 0.375, 0.5, 0.375, 1.0, 0.5, 1.0, 0.375, 0.5, 0.25, 0.5, 0.25, 1.0, 0.375, 1.0, 0.4197, 0.4197, 0.49, 0.25, 0.4197, 0.08029, 0.25, 0.01, 0.08029, 0.08029, 0.01, 0.25, 0.08029, 0.4197, 0.25, 0.49, 0.25, 0.5, 0.125, 0.5, 0.125, 1.0, 0.25, 1.0, 0.125, 0.5, 0.0, 0.5, 0.0, 1.0, 0.125, 1.0, 0.75, 0.49, 0.5803, 0.4197, 0.51, 0.25, 0.5803, 0.08029, 0.75, 0.01, 0.9197, 0.08029, 0.99, 0.25, 0.9197, 0.4197])
me_cylinder_005.materials.append(mat_material_004)
me_cylinder_005.update()
me_torus_003 = bpy.data.meshes.new('Torus.003')
me_torus_003.from_pydata([(1.075, 0.0, 0.0), (1.053, 0.0, 0.05303), (1.0, 0.0, 0.075), (0.947, 0.0, 0.05303), (0.925, 0.0, 9.185e-18), (0.947, 0.0, -0.05303), (1.0, 0.0, -0.075), (1.053, 0.0, -0.05303), (0.7601, 0.7601, 0.0), (0.7446, 0.7446, 0.05303), (0.7071, 0.7071, 0.075), (0.6696, 0.6696, 0.05303), (0.6541, 0.6541, 9.185e-18), (0.6696, 0.6696, -0.05303), (0.7071, 0.7071, -0.075), (0.7446, 0.7446, -0.05303), (8.116e-08, 1.075, 0.0), (7.95e-08, 1.053, 0.05303), (7.55e-08, 1.0, 0.075), (7.149e-08, 0.947, 0.05303), (6.984e-08, 0.925, 9.185e-18), (7.149e-08, 0.947, -0.05303), (7.55e-08, 1.0, -0.075), (7.95e-08, 1.053, -0.05303), (-0.7601, 0.7601, 0.0), (-0.7446, 0.7446, 0.05303), (-0.7071, 0.7071, 0.075), (-0.6696, 0.6696, 0.05303), (-0.6541, 0.6541, 9.185e-18), (-0.6696, 0.6696, -0.05303), (-0.7071, 0.7071, -0.075), (-0.7446, 0.7446, -0.05303), (-1.075, 9.398e-08, 0.0), (-1.053, 9.206e-08, 0.05303), (-1.0, 8.742e-08, 0.075), (-0.947, 8.279e-08, 0.05303), (-0.925, 8.087e-08, 9.185e-18), (-0.947, 8.279e-08, -0.05303), (-1.0, 8.742e-08, -0.075), (-1.053, 9.206e-08, -0.05303), (-0.7601, -0.7601, 0.0), (-0.7446, -0.7446, 0.05303), (-0.7071, -0.7071, 0.075), (-0.6696, -0.6696, 0.05303), (-0.6541, -0.6541, 9.185e-18), (-0.6696, -0.6696, -0.05303), (-0.7071, -0.7071, -0.075), (-0.7446, -0.7446, -0.05303), (8.116e-08, -1.075, 0.0), (7.95e-08, -1.053, 0.05303), (7.55e-08, -1.0, 0.075), (7.149e-08, -0.947, 0.05303), (6.984e-08, -0.925, 9.185e-18), (7.149e-08, -0.947, -0.05303), (7.55e-08, -1.0, -0.075), (7.95e-08, -1.053, -0.05303), (0.7601, -0.7601, 0.0), (0.7446, -0.7446, 0.05303), (0.7071, -0.7071, 0.075), (0.6696, -0.6696, 0.05303), (0.6541, -0.6541, 9.185e-18), (0.6696, -0.6696, -0.05303), (0.7071, -0.7071, -0.075), (0.7446, -0.7446, -0.05303)], [], [(0, 8, 9, 1), (1, 9, 10, 2), (2, 10, 11, 3), (3, 11, 12, 4), (4, 12, 13, 5), (5, 13, 14, 6), (6, 14, 15, 7), (7, 15, 8, 0), (8, 16, 17, 9), (9, 17, 18, 10), (10, 18, 19, 11), (11, 19, 20, 12), (12, 20, 21, 13), (13, 21, 22, 14), (14, 22, 23, 15), (15, 23, 16, 8), (16, 24, 25, 17), (17, 25, 26, 18), (18, 26, 27, 19), (19, 27, 28, 20), (20, 28, 29, 21), (21, 29, 30, 22), (22, 30, 31, 23), (23, 31, 24, 16), (24, 32, 33, 25), (25, 33, 34, 26), (26, 34, 35, 27), (27, 35, 36, 28), (28, 36, 37, 29), (29, 37, 38, 30), (30, 38, 39, 31), (31, 39, 32, 24), (32, 40, 41, 33), (33, 41, 42, 34), (34, 42, 43, 35), (35, 43, 44, 36), (36, 44, 45, 37), (37, 45, 46, 38), (38, 46, 47, 39), (39, 47, 40, 32), (40, 48, 49, 41), (41, 49, 50, 42), (42, 50, 51, 43), (43, 51, 52, 44), (44, 52, 53, 45), (45, 53, 54, 46), (46, 54, 55, 47), (47, 55, 48, 40), (48, 56, 57, 49), (49, 57, 58, 50), (50, 58, 59, 51), (51, 59, 60, 52), (52, 60, 61, 53), (53, 61, 62, 54), (54, 62, 63, 55), (55, 63, 56, 48), (56, 0, 1, 57), (57, 1, 2, 58), (58, 2, 3, 59), (59, 3, 4, 60), (60, 4, 5, 61), (61, 5, 6, 62), (62, 6, 7, 63), (63, 7, 0, 56)])
_uv = me_torus_003.uv_layers.new(name='UVMap')
_uv.uv.foreach_set('vector', [0.5, 0.5, 0.625, 0.5, 0.625, 0.625, 0.5, 0.625, 0.5, 0.625, 0.625, 0.625, 0.625, 0.75, 0.5, 0.75, 0.5, 0.75, 0.625, 0.75, 0.625, 0.875, 0.5, 0.875, 0.5, 0.875, 0.625, 0.875, 0.625, 1.0, 0.5, 1.0, 0.5, 0.0, 0.625, 0.0, 0.625, 0.125, 0.5, 0.125, 0.5, 0.125, 0.625, 0.125, 0.625, 0.25, 0.5, 0.25, 0.5, 0.25, 0.625, 0.25, 0.625, 0.375, 0.5, 0.375, 0.5, 0.375, 0.625, 0.375, 0.625, 0.5, 0.5, 0.5, 0.625, 0.5, 0.75, 0.5, 0.75, 0.625, 0.625, 0.625, 0.625, 0.625, 0.75, 0.625, 0.75, 0.75, 0.625, 0.75, 0.625, 0.75, 0.75, 0.75, 0.75, 0.875, 0.625, 0.875, 0.625, 0.875, 0.75, 0.875, 0.75, 1.0, 0.625, 1.0, 0.625, 0.0, 0.75, 0.0, 0.75, 0.125, 0.625, 0.125, 0.625, 0.125, 0.75, 0.125, 0.75, 0.25, 0.625, 0.25, 0.625, 0.25, 0.75, 0.25, 0.75, 0.375, 0.625, 0.375, 0.625, 0.375, 0.75, 0.375, 0.75, 0.5, 0.625, 0.5, 0.75, 0.5, 0.875, 0.5, 0.875, 0.625, 0.75, 0.625, 0.75, 0.625, 0.875, 0.625, 0.875, 0.75, 0.75, 0.75, 0.75, 0.75, 0.875, 0.75, 0.875, 0.875, 0.75, 0.875, 0.75, 0.875, 0.875, 0.875, 0.875, 1.0, 0.75, 1.0, 0.75, 0.0, 0.875, 0.0, 0.875, 0.125, 0.75, 0.125, 0.75, 0.125, 0.875, 0.125, 0.875, 0.25, 0.75, 0.25, 0.75, 0.25, 0.875, 0.25, 0.875, 0.375, 0.75, 0.375, 0.75, 0.375, 0.875, 0.375, 0.875, 0.5, 0.75, 0.5, 0.875, 0.5, 1.0, 0.5, 1.0, 0.625, 0.875, 0.625, 0.875, 0.625, 1.0, 0.625, 1.0, 0.75, 0.875, 0.75, 0.875, 0.75, 1.0, 0.75, 1.0, 0.875, 0.875, 0.875, 0.875, 0.875, 1.0, 0.875, 1.0, 1.0, 0.875, 1.0, 0.875, 0.0, 1.0, 0.0, 1.0, 0.125, 0.875, 0.125, 0.875, 0.125, 1.0, 0.125, 1.0, 0.25, 0.875, 0.25, 0.875, 0.25, 1.0, 0.25, 1.0, 0.375, 0.875, 0.375, 0.875, 0.375, 1.0, 0.375, 1.0, 0.5, 0.875, 0.5, 0.0, 0.5, 0.125, 0.5, 0.125, 0.625, 0.0, 0.625, 0.0, 0.625, 0.125, 0.625, 0.125, 0.75, 0.0, 0.75, 0.0, 0.75, 0.125, 0.75, 0.125, 0.875, 0.0, 0.875, 0.0, 0.875, 0.125, 0.875, 0.125, 1.0, 0.0, 1.0, 0.0, 0.0, 0.125, 0.0, 0.125, 0.125, 0.0, 0.125, 0.0, 0.125, 0.125, 0.125, 0.125, 0.25, 0.0, 0.25, 0.0, 0.25, 0.125, 0.25, 0.125, 0.375, 0.0, 0.375, 0.0, 0.375, 0.125, 0.375, 0.125, 0.5, 0.0, 0.5, 0.125, 0.5, 0.25, 0.5, 0.25, 0.625, 0.125, 0.625, 0.125, 0.625, 0.25, 0.625, 0.25, 0.75, 0.125, 0.75, 0.125, 0.75, 0.25, 0.75, 0.25, 0.875, 0.125, 0.875, 0.125, 0.875, 0.25, 0.875, 0.25, 1.0, 0.125, 1.0, 0.125, 0.0, 0.25, 0.0, 0.25, 0.125, 0.125, 0.125, 0.125, 0.125, 0.25, 0.125, 0.25, 0.25, 0.125, 0.25, 0.125, 0.25, 0.25, 0.25, 0.25, 0.375, 0.125, 0.375, 0.125, 0.375, 0.25, 0.375, 0.25, 0.5, 0.125, 0.5, 0.25, 0.5, 0.375, 0.5, 0.375, 0.625, 0.25, 0.625, 0.25, 0.625, 0.375, 0.625, 0.375, 0.75, 0.25, 0.75, 0.25, 0.75, 0.375, 0.75, 0.375, 0.875, 0.25, 0.875, 0.25, 0.875, 0.375, 0.875, 0.375, 1.0, 0.25, 1.0, 0.25, 0.0, 0.375, 0.0, 0.375, 0.125, 0.25, 0.125, 0.25, 0.125, 0.375, 0.125, 0.375, 0.25, 0.25, 0.25, 0.25, 0.25, 0.375, 0.25, 0.375, 0.375, 0.25, 0.375, 0.25, 0.375, 0.375, 0.375, 0.375, 0.5, 0.25, 0.5, 0.375, 0.5, 0.5, 0.5, 0.5, 0.625, 0.375, 0.625, 0.375, 0.625, 0.5, 0.625, 0.5, 0.75, 0.375, 0.75, 0.375, 0.75, 0.5, 0.75, 0.5, 0.875, 0.375, 0.875, 0.375, 0.875, 0.5, 0.875, 0.5, 1.0, 0.375, 1.0, 0.375, 0.0, 0.5, 0.0, 0.5, 0.125, 0.375, 0.125, 0.375, 0.125, 0.5, 0.125, 0.5, 0.25, 0.375, 0.25, 0.375, 0.25, 0.5, 0.25, 0.5, 0.375, 0.375, 0.375, 0.375, 0.375, 0.5, 0.375, 0.5, 0.5, 0.375, 0.5])
me_torus_003.materials.append(mat_material_002)
me_torus_003.update()
me_torus_002 = bpy.data.meshes.new('Torus.002')
me_torus_002.from_pydata([(1.1, 0.0, 0.0), (1.071, 0.0, 0.07071), (1.0, 0.0, 0.1), (0.9293, 0.0, 0.07071), (0.9, 0.0, 1.225e-17), (0.9293, 0.0, -0.07071), (1.0, 0.0, -0.1), (1.071, 0.0, -0.07071), (0.7778, 0.7778, 0.0), (0.7571, 0.7571, 0.07071), (0.7071, 0.7071, 0.1), (0.6571, 0.6571, 0.07071), (0.6364, 0.6364, 1.225e-17), (0.6571, 0.6571, -0.07071), (0.7071, 0.7071, -0.1), (0.7571, 0.7571, -0.07071), (8.305e-08, 1.1, 0.0), (8.084e-08, 1.071, 0.07071), (7.55e-08, 1.0, 0.1), (7.016e-08, 0.9293, 0.07071), (6.795e-08, 0.9, 1.225e-17), (7.016e-08, 0.9293, -0.07071), (7.55e-08, 1.0, -0.1), (8.084e-08, 1.071, -0.07071), (-0.7778, 0.7778, 0.0), (-0.7571, 0.7571, 0.07071), (-0.7071, 0.7071, 0.1), (-0.6571, 0.6571, 0.07071), (-0.6364, 0.6364, 1.225e-17), (-0.6571, 0.6571, -0.07071), (-0.7071, 0.7071, -0.1), (-0.7571, 0.7571, -0.07071), (-1.1, 9.617e-08, 0.0), (-1.071, 9.36e-08, 0.07071), (-1.0, 8.742e-08, 0.1), (-0.9293, 8.124e-08, 0.07071), (-0.9, 7.868e-08, 1.225e-17), (-0.9293, 8.124e-08, -0.07071), (-1.0, 8.742e-08, -0.1), (-1.071, 9.36e-08, -0.07071), (-0.7778, -0.7778, 0.0), (-0.7571, -0.7571, 0.07071), (-0.7071, -0.7071, 0.1), (-0.6571, -0.6571, 0.07071), (-0.6364, -0.6364, 1.225e-17), (-0.6571, -0.6571, -0.07071), (-0.7071, -0.7071, -0.1), (-0.7571, -0.7571, -0.07071), (8.305e-08, -1.1, 0.0), (8.084e-08, -1.071, 0.07071), (7.55e-08, -1.0, 0.1), (7.016e-08, -0.9293, 0.07071), (6.795e-08, -0.9, 1.225e-17), (7.016e-08, -0.9293, -0.07071), (7.55e-08, -1.0, -0.1), (8.084e-08, -1.071, -0.07071), (0.7778, -0.7778, 0.0), (0.7571, -0.7571, 0.07071), (0.7071, -0.7071, 0.1), (0.6571, -0.6571, 0.07071), (0.6364, -0.6364, 1.225e-17), (0.6571, -0.6571, -0.07071), (0.7071, -0.7071, -0.1), (0.7571, -0.7571, -0.07071)], [], [(0, 8, 9, 1), (1, 9, 10, 2), (2, 10, 11, 3), (3, 11, 12, 4), (4, 12, 13, 5), (5, 13, 14, 6), (6, 14, 15, 7), (7, 15, 8, 0), (8, 16, 17, 9), (9, 17, 18, 10), (10, 18, 19, 11), (11, 19, 20, 12), (12, 20, 21, 13), (13, 21, 22, 14), (14, 22, 23, 15), (15, 23, 16, 8), (16, 24, 25, 17), (17, 25, 26, 18), (18, 26, 27, 19), (19, 27, 28, 20), (20, 28, 29, 21), (21, 29, 30, 22), (22, 30, 31, 23), (23, 31, 24, 16), (24, 32, 33, 25), (25, 33, 34, 26), (26, 34, 35, 27), (27, 35, 36, 28), (28, 36, 37, 29), (29, 37, 38, 30), (30, 38, 39, 31), (31, 39, 32, 24), (32, 40, 41, 33), (33, 41, 42, 34), (34, 42, 43, 35), (35, 43, 44, 36), (36, 44, 45, 37), (37, 45, 46, 38), (38, 46, 47, 39), (39, 47, 40, 32), (40, 48, 49, 41), (41, 49, 50, 42), (42, 50, 51, 43), (43, 51, 52, 44), (44, 52, 53, 45), (45, 53, 54, 46), (46, 54, 55, 47), (47, 55, 48, 40), (48, 56, 57, 49), (49, 57, 58, 50), (50, 58, 59, 51), (51, 59, 60, 52), (52, 60, 61, 53), (53, 61, 62, 54), (54, 62, 63, 55), (55, 63, 56, 48), (56, 0, 1, 57), (57, 1, 2, 58), (58, 2, 3, 59), (59, 3, 4, 60), (60, 4, 5, 61), (61, 5, 6, 62), (62, 6, 7, 63), (63, 7, 0, 56)])
_uv = me_torus_002.uv_layers.new(name='UVMap')
_uv.uv.foreach_set('vector', [0.5, 0.5, 0.625, 0.5, 0.625, 0.625, 0.5, 0.625, 0.5, 0.625, 0.625, 0.625, 0.625, 0.75, 0.5, 0.75, 0.5, 0.75, 0.625, 0.75, 0.625, 0.875, 0.5, 0.875, 0.5, 0.875, 0.625, 0.875, 0.625, 1.0, 0.5, 1.0, 0.5, 0.0, 0.625, 0.0, 0.625, 0.125, 0.5, 0.125, 0.5, 0.125, 0.625, 0.125, 0.625, 0.25, 0.5, 0.25, 0.5, 0.25, 0.625, 0.25, 0.625, 0.375, 0.5, 0.375, 0.5, 0.375, 0.625, 0.375, 0.625, 0.5, 0.5, 0.5, 0.625, 0.5, 0.75, 0.5, 0.75, 0.625, 0.625, 0.625, 0.625, 0.625, 0.75, 0.625, 0.75, 0.75, 0.625, 0.75, 0.625, 0.75, 0.75, 0.75, 0.75, 0.875, 0.625, 0.875, 0.625, 0.875, 0.75, 0.875, 0.75, 1.0, 0.625, 1.0, 0.625, 0.0, 0.75, 0.0, 0.75, 0.125, 0.625, 0.125, 0.625, 0.125, 0.75, 0.125, 0.75, 0.25, 0.625, 0.25, 0.625, 0.25, 0.75, 0.25, 0.75, 0.375, 0.625, 0.375, 0.625, 0.375, 0.75, 0.375, 0.75, 0.5, 0.625, 0.5, 0.75, 0.5, 0.875, 0.5, 0.875, 0.625, 0.75, 0.625, 0.75, 0.625, 0.875, 0.625, 0.875, 0.75, 0.75, 0.75, 0.75, 0.75, 0.875, 0.75, 0.875, 0.875, 0.75, 0.875, 0.75, 0.875, 0.875, 0.875, 0.875, 1.0, 0.75, 1.0, 0.75, 0.0, 0.875, 0.0, 0.875, 0.125, 0.75, 0.125, 0.75, 0.125, 0.875, 0.125, 0.875, 0.25, 0.75, 0.25, 0.75, 0.25, 0.875, 0.25, 0.875, 0.375, 0.75, 0.375, 0.75, 0.375, 0.875, 0.375, 0.875, 0.5, 0.75, 0.5, 0.875, 0.5, 1.0, 0.5, 1.0, 0.625, 0.875, 0.625, 0.875, 0.625, 1.0, 0.625, 1.0, 0.75, 0.875, 0.75, 0.875, 0.75, 1.0, 0.75, 1.0, 0.875, 0.875, 0.875, 0.875, 0.875, 1.0, 0.875, 1.0, 1.0, 0.875, 1.0, 0.875, 0.0, 1.0, 0.0, 1.0, 0.125, 0.875, 0.125, 0.875, 0.125, 1.0, 0.125, 1.0, 0.25, 0.875, 0.25, 0.875, 0.25, 1.0, 0.25, 1.0, 0.375, 0.875, 0.375, 0.875, 0.375, 1.0, 0.375, 1.0, 0.5, 0.875, 0.5, 0.0, 0.5, 0.125, 0.5, 0.125, 0.625, 0.0, 0.625, 0.0, 0.625, 0.125, 0.625, 0.125, 0.75, 0.0, 0.75, 0.0, 0.75, 0.125, 0.75, 0.125, 0.875, 0.0, 0.875, 0.0, 0.875, 0.125, 0.875, 0.125, 1.0, 0.0, 1.0, 0.0, 0.0, 0.125, 0.0, 0.125, 0.125, 0.0, 0.125, 0.0, 0.125, 0.125, 0.125, 0.125, 0.25, 0.0, 0.25, 0.0, 0.25, 0.125, 0.25, 0.125, 0.375, 0.0, 0.375, 0.0, 0.375, 0.125, 0.375, 0.125, 0.5, 0.0, 0.5, 0.125, 0.5, 0.25, 0.5, 0.25, 0.625, 0.125, 0.625, 0.125, 0.625, 0.25, 0.625, 0.25, 0.75, 0.125, 0.75, 0.125, 0.75, 0.25, 0.75, 0.25, 0.875, 0.125, 0.875, 0.125, 0.875, 0.25, 0.875, 0.25, 1.0, 0.125, 1.0, 0.125, 0.0, 0.25, 0.0, 0.25, 0.125, 0.125, 0.125, 0.125, 0.125, 0.25, 0.125, 0.25, 0.25, 0.125, 0.25, 0.125, 0.25, 0.25, 0.25, 0.25, 0.375, 0.125, 0.375, 0.125, 0.375, 0.25, 0.375, 0.25, 0.5, 0.125, 0.5, 0.25, 0.5, 0.375, 0.5, 0.375, 0.625, 0.25, 0.625, 0.25, 0.625, 0.375, 0.625, 0.375, 0.75, 0.25, 0.75, 0.25, 0.75, 0.375, 0.75, 0.375, 0.875, 0.25, 0.875, 0.25, 0.875, 0.375, 0.875, 0.375, 1.0, 0.25, 1.0, 0.25, 0.0, 0.375, 0.0, 0.375, 0.125, 0.25, 0.125, 0.25, 0.125, 0.375, 0.125, 0.375, 0.25, 0.25, 0.25, 0.25, 0.25, 0.375, 0.25, 0.375, 0.375, 0.25, 0.375, 0.25, 0.375, 0.375, 0.375, 0.375, 0.5, 0.25, 0.5, 0.375, 0.5, 0.5, 0.5, 0.5, 0.625, 0.375, 0.625, 0.375, 0.625, 0.5, 0.625, 0.5, 0.75, 0.375, 0.75, 0.375, 0.75, 0.5, 0.75, 0.5, 0.875, 0.375, 0.875, 0.375, 0.875, 0.5, 0.875, 0.5, 1.0, 0.375, 1.0, 0.375, 0.0, 0.5, 0.0, 0.5, 0.125, 0.375, 0.125, 0.375, 0.125, 0.5, 0.125, 0.5, 0.25, 0.375, 0.25, 0.375, 0.25, 0.5, 0.25, 0.5, 0.375, 0.375, 0.375, 0.375, 0.375, 0.5, 0.375, 0.5, 0.5, 0.375, 0.5])
me_torus_002.materials.append(mat_material_003)
me_torus_002.update()
me_cylinder_006 = bpy.data.meshes.new('Cylinder.006')
me_cylinder_006.from_pydata([(0.0, 1.0, -1.0), (0.0, 1.0, 1.0), (0.7071, 0.7071, -1.0), (0.7071, 0.7071, 1.0), (1.0, 0.0, -1.0), (1.0, 0.0, 1.0), (0.7071, -0.7071, -1.0), (0.7071, -0.7071, 1.0), (0.0, -1.0, -1.0), (0.0, -1.0, 1.0), (-0.7071, -0.7071, -1.0), (-0.7071, -0.7071, 1.0), (-1.0, 0.0, -1.0), (-1.0, 0.0, 1.0), (-0.7071, 0.7071, -1.0), (-0.7071, 0.7071, 1.0)], [], [(0, 1, 3, 2), (2, 3, 5, 4), (4, 5, 7, 6), (6, 7, 9, 8), (8, 9, 11, 10), (10, 11, 13, 12), (3, 1, 15, 13, 11, 9, 7, 5), (12, 13, 15, 14), (14, 15, 1, 0), (0, 2, 4, 6, 8, 10, 12, 14)])
_uv = me_cylinder_006.uv_layers.new(name='UVMap')
_uv.uv.foreach_set('vector', [1.0, 0.5, 1.0, 1.0, 0.875, 1.0, 0.875, 0.5, 0.875, 0.5, 0.875, 1.0, 0.75, 1.0, 0.75, 0.5, 0.75, 0.5, 0.75, 1.0, 0.625, 1.0, 0.625, 0.5, 0.625, 0.5, 0.625, 1.0, 0.5, 1.0, 0.5, 0.5, 0.5, 0.5, 0.5, 1.0, 0.375, 1.0, 0.375, 0.5, 0.375, 0.5, 0.375, 1.0, 0.25, 1.0, 0.25, 0.5, 0.4197, 0.4197, 0.25, 0.49, 0.08029, 0.4197, 0.01, 0.25, 0.08029, 0.08029, 0.25, 0.01, 0.4197, 0.08029, 0.49, 0.25, 0.25, 0.5, 0.25, 1.0, 0.125, 1.0, 0.125, 0.5, 0.125, 0.5, 0.125, 1.0, 0.0, 1.0, 0.0, 0.5, 0.75, 0.49, 0.9197, 0.4197, 0.99, 0.25, 0.9197, 0.08029, 0.75, 0.01, 0.5803, 0.08029, 0.51, 0.25, 0.5803, 0.4197])
me_cylinder_006.materials.append(mat_material_005)
me_cylinder_006.update()
me_cylinder_007 = bpy.data.meshes.new('Cylinder.007')
me_cylinder_007.from_pydata([(-3.04, 1.0, -1.431), (0.9639, 1.0, 0.9912), (-2.333, 0.7071, -1.431), (1.671, 0.7071, 0.9912), (-2.04, 4.881e-07, -1.431), (1.964, 9.962e-09, 0.9912), (-2.333, -0.7071, -1.431), (1.671, -0.7071, 0.9912), (-3.04, -1.0, -1.431), (0.9639, -1.0, 0.9912), (-3.747, -0.7071, -1.431), (0.2568, -0.7071, 0.9912), (-4.04, 4.881e-07, -1.431), (-0.03609, 9.962e-09, 0.9912), (-3.747, 0.7071, -1.431), (0.2568, 0.7071, 0.9912), (6.002, 8.153, -1.431), (6.002, 4.149, 0.9912), (5.71, 7.445, -1.431), (5.71, 3.442, 0.9912), (5.002, 7.153, -1.431), (5.002, 3.149, 0.9912), (4.295, 7.445, -1.431), (4.295, 3.442, 0.9912), (4.002, 8.153, -1.431), (4.002, 4.149, 0.9912), (4.295, 8.86, -1.431), (4.295, 4.856, 0.9912), (5.002, 9.153, -1.431), (5.002, 5.149, 0.9912), (5.71, 8.86, -1.431), (5.71, 4.856, 0.9912), (13.15, -0.8899, -1.431), (9.151, -0.8899, 0.9912), (12.45, -0.597, -1.431), (8.444, -0.597, 0.9912), (12.15, 0.1101, -1.431), (8.151, 0.1101, 0.9912), (12.45, 0.8173, -1.431), (8.444, 0.8173, 0.9912), (13.15, 1.11, -1.431), (9.151, 1.11, 0.9912), (13.86, 0.8173, -1.431), (9.858, 0.8173, 0.9912), (14.15, 0.1101, -1.431), (10.15, 0.1101, 0.9912), (13.86, -0.597, -1.431), (9.858, -0.597, 0.9912), (4.113, -8.042, -1.431), (4.113, -4.039, 0.9912), (4.405, -7.335, -1.431), (4.405, -3.331, 0.9912), (5.113, -7.042, -1.431), (5.113, -3.039, 0.9912), (5.82, -7.335, -1.431), (5.82, -3.331, 0.9912), (6.113, -8.042, -1.431), (6.113, -4.039, 0.9912), (5.82, -8.75, -1.431), (5.82, -4.746, 0.9912), (5.113, -9.042, -1.431), (5.113, -5.039, 0.9912), (4.405, -8.75, -1.431), (4.405, -4.746, 0.9912)], [], [(0, 2, 3, 1), (2, 4, 5, 3), (4, 6, 7, 5), (6, 8, 9, 7), (8, 10, 11, 9), (10, 12, 13, 11), (3, 5, 7, 9, 11, 13, 15, 1), (12, 14, 15, 13), (14, 0, 1, 15), (0, 14, 12, 10, 8, 6, 4, 2), (16, 18, 19, 17), (18, 20, 21, 19), (20, 22, 23, 21), (22, 24, 25, 23), (24, 26, 27, 25), (26, 28, 29, 27), (19, 21, 23, 25, 27, 29, 31, 17), (28, 30, 31, 29), (30, 16, 17, 31), (16, 30, 28, 26, 24, 22, 20, 18), (32, 34, 35, 33), (34, 36, 37, 35), (36, 38, 39, 37), (38, 40, 41, 39), (40, 42, 43, 41), (42, 44, 45, 43), (35, 37, 39, 41, 43, 45, 47, 33), (44, 46, 47, 45), (46, 32, 33, 47), (32, 46, 44, 42, 40, 38, 36, 34), (48, 50, 51, 49), (50, 52, 53, 51), (52, 54, 55, 53), (54, 56, 57, 55), (56, 58, 59, 57), (58, 60, 61, 59), (51, 53, 55, 57, 59, 61, 63, 49), (60, 62, 63, 61), (62, 48, 49, 63), (48, 62, 60, 58, 56, 54, 52, 50)])
_uv = me_cylinder_007.uv_layers.new(name='UVMap')
_uv.uv.foreach_set('vector', [1.0, 0.5, 0.875, 0.5, 0.875, 1.0, 1.0, 1.0, 0.875, 0.5, 0.75, 0.5, 0.75, 1.0, 0.875, 1.0, 0.75, 0.5, 0.625, 0.5, 0.625, 1.0, 0.75, 1.0, 0.625, 0.5, 0.5, 0.5, 0.5, 1.0, 0.625, 1.0, 0.5, 0.5, 0.375, 0.5, 0.375, 1.0, 0.5, 1.0, 0.375, 0.5, 0.25, 0.5, 0.25, 1.0, 0.375, 1.0, 0.4197, 0.4197, 0.49, 0.25, 0.4197, 0.08029, 0.25, 0.01, 0.08029, 0.08029, 0.01, 0.25, 0.08029, 0.4197, 0.25, 0.49, 0.25, 0.5, 0.125, 0.5, 0.125, 1.0, 0.25, 1.0, 0.125, 0.5, 0.0, 0.5, 0.0, 1.0, 0.125, 1.0, 0.75, 0.49, 0.5803, 0.4197, 0.51, 0.25, 0.5803, 0.08029, 0.75, 0.01, 0.9197, 0.08029, 0.99, 0.25, 0.9197, 0.4197, 1.0, 0.5, 0.875, 0.5, 0.875, 1.0, 1.0, 1.0, 0.875, 0.5, 0.75, 0.5, 0.75, 1.0, 0.875, 1.0, 0.75, 0.5, 0.625, 0.5, 0.625, 1.0, 0.75, 1.0, 0.625, 0.5, 0.5, 0.5, 0.5, 1.0, 0.625, 1.0, 0.5, 0.5, 0.375, 0.5, 0.375, 1.0, 0.5, 1.0, 0.375, 0.5, 0.25, 0.5, 0.25, 1.0, 0.375, 1.0, 0.4197, 0.4197, 0.49, 0.25, 0.4197, 0.08029, 0.25, 0.01, 0.08029, 0.08029, 0.01, 0.25, 0.08029, 0.4197, 0.25, 0.49, 0.25, 0.5, 0.125, 0.5, 0.125, 1.0, 0.25, 1.0, 0.125, 0.5, 0.0, 0.5, 0.0, 1.0, 0.125, 1.0, 0.75, 0.49, 0.5803, 0.4197, 0.51, 0.25, 0.5803, 0.08029, 0.75, 0.01, 0.9197, 0.08029, 0.99, 0.25, 0.9197, 0.4197, 1.0, 0.5, 0.875, 0.5, 0.875, 1.0, 1.0, 1.0, 0.875, 0.5, 0.75, 0.5, 0.75, 1.0, 0.875, 1.0, 0.75, 0.5, 0.625, 0.5, 0.625, 1.0, 0.75, 1.0, 0.625, 0.5, 0.5, 0.5, 0.5, 1.0, 0.625, 1.0, 0.5, 0.5, 0.375, 0.5, 0.375, 1.0, 0.5, 1.0, 0.375, 0.5, 0.25, 0.5, 0.25, 1.0, 0.375, 1.0, 0.4197, 0.4197, 0.49, 0.25, 0.4197, 0.08029, 0.25, 0.01, 0.08029, 0.08029, 0.01, 0.25, 0.08029, 0.4197, 0.25, 0.49, 0.25, 0.5, 0.125, 0.5, 0.125, 1.0, 0.25, 1.0, 0.125, 0.5, 0.0, 0.5, 0.0, 1.0, 0.125, 1.0, 0.75, 0.49, 0.5803, 0.4197, 0.51, 0.25, 0.5803, 0.08029, 0.75, 0.01, 0.9197, 0.08029, 0.99, 0.25, 0.9197, 0.4197, 1.0, 0.5, 0.875, 0.5, 0.875, 1.0, 1.0, 1.0, 0.875, 0.5, 0.75, 0.5, 0.75, 1.0, 0.875, 1.0, 0.75, 0.5, 0.625, 0.5, 0.625, 1.0, 0.75, 1.0, 0.625, 0.5, 0.5, 0.5, 0.5, 1.0, 0.625, 1.0, 0.5, 0.5, 0.375, 0.5, 0.375, 1.0, 0.5, 1.0, 0.375, 0.5, 0.25, 0.5, 0.25, 1.0, 0.375, 1.0, 0.4197, 0.4197, 0.49, 0.25, 0.4197, 0.08029, 0.25, 0.01, 0.08029, 0.08029, 0.01, 0.25, 0.08029, 0.4197, 0.25, 0.49, 0.25, 0.5, 0.125, 0.5, 0.125, 1.0, 0.25, 1.0, 0.125, 0.5, 0.0, 0.5, 0.0, 1.0, 0.125, 1.0, 0.75, 0.49, 0.5803, 0.4197, 0.51, 0.25, 0.5803, 0.08029, 0.75, 0.01, 0.9197, 0.08029, 0.99, 0.25, 0.9197, 0.4197])
me_cylinder_007.materials.append(mat_material_005)
me_cylinder_007.update()

# ---- objects
ob_light = bpy.data.objects.new('Light', light_light)
ob_camera = bpy.data.objects.new('Camera', cam_camera)
ob_stool3 = bpy.data.objects.new('Stool3', me_cylinder_002)
ob_cylinder_003 = bpy.data.objects.new('Cylinder.003', me_cylinder_003)
ob_torus_001 = bpy.data.objects.new('Torus.001', me_torus_001)
ob_stool2 = bpy.data.objects.new('Stool2', me_cylinder_004)
ob_cylinder_005 = bpy.data.objects.new('Cylinder.005', me_cylinder_005)
ob_torus_003 = bpy.data.objects.new('Torus.003', me_torus_003)
ob_torus_002 = bpy.data.objects.new('Torus.002', me_torus_002)
ob_stool1 = bpy.data.objects.new('Stool1', me_cylinder_006)
ob_cylinder_002 = bpy.data.objects.new('Cylinder.002', me_cylinder_007)

# ---- transforms, parenting, visibility, modifiers, constraints
ob_light.location = (4.281, 0.0006335, 7.688)
ob_light.rotation_euler = (0.6503, 0.05522, 1.866)
ob_light.lock_rotations_4d = False
ob_light.empty_display_type = 'ARROWS'
ob_light.color = (0.0, 0.0, 0.0, 0.0)
ob_light.lineart.crease_threshold = 0.0
ob_camera.location = (13.27, -0.01649, 7.986)
ob_camera.rotation_euler = (1.109, -0.0, 1.569)
ob_camera.lock_rotations_4d = False
ob_camera.empty_display_type = 'ARROWS'
ob_camera.color = (0.0, 0.0, 0.0, 0.0)
ob_camera.display_type = 'WIRE'
ob_camera.lineart.crease_threshold = 0.0
ob_stool3.location = (0.0, 3.197, 2.858)
ob_stool3.scale = (1.0, 1.0, 0.1259)
ob_cylinder_003.parent = ob_stool3
ob_cylinder_003.matrix_parent_inverse = Matrix(((1.0, -0.0, 0.0, -0.0), (-0.0, 1.0, -0.0, -3.197), (0.0, -0.0, 7.94, -22.69), (-0.0, 0.0, -0.0, 1.0)))
ob_cylinder_003.location = (-0.7139, 3.189, 1.718)
ob_cylinder_003.scale = (0.1412, 0.1412, 1.189)
ob_torus_001.parent = ob_stool3
ob_torus_001.matrix_parent_inverse = Matrix(((1.0, -0.0, 0.0, -0.0), (-0.0, 1.0, -0.0, -3.197), (0.0, -0.0, 7.94, -22.69), (-0.0, 0.0, -0.0, 1.0)))
ob_torus_001.location = (0.0, 3.208, 1.344)
ob_torus_001.rotation_euler = (0.0, -0.0, 0.4014)
ob_torus_001.scale = (0.958, 0.958, 0.958)
ob_stool2.location = (0.0, 0.009211, 2.858)
ob_stool2.scale = (1.0, 1.0, 0.1259)
ob_cylinder_005.parent = ob_stool2
ob_cylinder_005.matrix_parent_inverse = Matrix(((1.0, -0.0, 0.0, -0.0), (-0.0, 1.0, -0.0, -0.009211), (0.0, -0.0, 7.94, -22.69), (-0.0, 0.0, -0.0, 1.0)))
ob_cylinder_005.location = (-0.7139, 0.001436, 1.718)
ob_cylinder_005.scale = (0.1412, 0.1412, 1.189)
ob_torus_003.parent = ob_stool2
ob_torus_003.matrix_parent_inverse = Matrix(((1.0, -0.0, 0.0, -0.0), (-0.0, 1.0, -0.0, -0.009211), (0.0, -0.0, 7.94, -22.69), (-0.0, 0.0, -0.0, 1.0)))
ob_torus_003.location = (0.0, 0.0, 1.196)
ob_torus_003.scale = (0.9679, 0.9679, 1.0)
ob_torus_002.parent = ob_stool1
ob_torus_002.matrix_parent_inverse = Matrix(((1.0, -0.0, -0.0, -0.0), (-0.0, 1.0, 0.0, 3.221), (-0.0, -0.0, 7.94, -22.69), (-0.0, 0.0, -0.0, 1.0)))
ob_torus_002.location = (0.0, -3.221, 1.4)
ob_torus_002.rotation_euler = (0.0, -0.0, 0.384)
ob_torus_002.scale = (0.9519, 0.9519, 1.0)
ob_stool1.location = (0.0, -3.513, 2.858)
ob_stool1.scale = (1.0, 1.0, 0.1259)
ob_cylinder_002.parent = ob_stool1
ob_cylinder_002.matrix_parent_inverse = Matrix(((1.0, -0.0, -0.0, -0.0), (-0.0, 1.0, 0.0, 3.221), (-0.0, -0.0, 7.94, -22.69), (-0.0, 0.0, -0.0, 1.0)))
ob_cylinder_002.location = (-0.7139, -3.229, 1.718)
ob_cylinder_002.scale = (0.1412, 0.1412, 1.189)

# ---- collection membership
col_collection.objects.link(ob_light)
col_collection.objects.link(ob_camera)
col_collection.objects.link(ob_stool3)
col_collection.objects.link(ob_cylinder_003)
col_collection.objects.link(ob_torus_001)
col_collection.objects.link(ob_stool2)
col_collection.objects.link(ob_cylinder_005)
col_collection.objects.link(ob_torus_003)
col_collection.objects.link(ob_torus_002)
col_collection.objects.link(ob_stool1)
col_collection.objects.link(ob_cylinder_002)

# ---- scene / render settings (as saved in the file)
scene.camera = ob_camera
scene.frame_start = 1; scene.frame_end = 250; scene.frame_set(1)
scene.render.engine = 'BLENDER_EEVEE_NEXT'
scene.cycles.sampling_pattern = 'TABULATED_SOBOL'
scene.view_settings.view_transform = 'Filmic'
bpy.context.view_layer.update()
